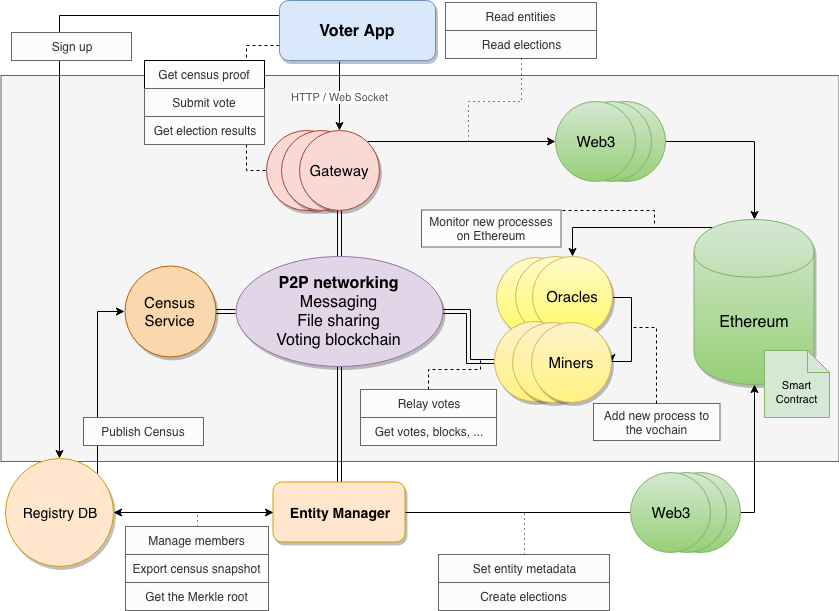

The diagram above was exported from draw.io. Its source (the exported page's mxGraphModel, read from the mxfile embedded in the PNG):
<mxGraphModel dx="1110" dy="924" grid="0" gridSize="10" guides="1" tooltips="1" connect="1" arrows="1" fold="1" page="1" pageScale="1" pageWidth="1169" pageHeight="827" background="#ffffff" math="0" shadow="0">
  <root>
    <mxCell id="0" />
    <mxCell id="1" parent="0" />
    <mxCell id="CtaN3FM71srPevUHVDR5-1" value="" style="rounded=0;whiteSpace=wrap;html=1;fillColor=#f5f5f5;strokeColor=#666666;fontColor=#333333;" parent="1" vertex="1">
      <mxGeometry x="151.5" y="236" width="838" height="386" as="geometry" />
    </mxCell>
    <mxCell id="9NQYMxGwLk5t_WAIQFmX-80" style="edgeStyle=orthogonalEdgeStyle;rounded=0;orthogonalLoop=1;jettySize=auto;html=1;exitX=1;exitY=0.5;exitDx=0;exitDy=0;entryX=0.5;entryY=0;entryDx=0;entryDy=0;startArrow=none;startFill=0;endArrow=classic;endFill=1;" parent="1" source="9NQYMxGwLk5t_WAIQFmX-78" target="9NQYMxGwLk5t_WAIQFmX-6" edge="1">
      <mxGeometry relative="1" as="geometry" />
    </mxCell>
    <mxCell id="9NQYMxGwLk5t_WAIQFmX-47" style="edgeStyle=orthogonalEdgeStyle;rounded=0;orthogonalLoop=1;jettySize=auto;html=1;exitX=0;exitY=0.5;exitDx=0;exitDy=0;entryX=1;entryY=0.5;entryDx=0;entryDy=0;startArrow=classic;startFill=1;shape=link;" parent="1" source="9NQYMxGwLk5t_WAIQFmX-19" target="9NQYMxGwLk5t_WAIQFmX-7" edge="1">
      <mxGeometry relative="1" as="geometry" />
    </mxCell>
    <mxCell id="9NQYMxGwLk5t_WAIQFmX-14" value="" style="ellipse;whiteSpace=wrap;html=1;aspect=fixed;fillColor=#fad9d5;strokeColor=#ae4132;shadow=1;" parent="1" vertex="1">
      <mxGeometry x="416.5" y="290.5" width="80" height="80" as="geometry" />
    </mxCell>
    <mxCell id="9NQYMxGwLk5t_WAIQFmX-13" value="" style="ellipse;whiteSpace=wrap;html=1;aspect=fixed;fillColor=#fad9d5;strokeColor=#ae4132;shadow=1;" parent="1" vertex="1">
      <mxGeometry x="431.5" y="290.5" width="80" height="80" as="geometry" />
    </mxCell>
    <mxCell id="9NQYMxGwLk5t_WAIQFmX-8" value="HTTP / Web Socket" style="edgeStyle=orthogonalEdgeStyle;rounded=0;orthogonalLoop=1;jettySize=auto;html=1;entryX=0.5;entryY=0;entryDx=0;entryDy=0;fontColor=#575757;" parent="1" target="9NQYMxGwLk5t_WAIQFmX-5" edge="1">
      <mxGeometry relative="1" as="geometry">
        <mxPoint x="490" y="222" as="sourcePoint" />
      </mxGeometry>
    </mxCell>
    <mxCell id="9NQYMxGwLk5t_WAIQFmX-24" style="edgeStyle=orthogonalEdgeStyle;rounded=0;orthogonalLoop=1;jettySize=auto;html=1;exitX=0;exitY=0.25;exitDx=0;exitDy=0;entryX=0.5;entryY=0;entryDx=0;entryDy=0;endArrow=classic;endFill=1;" parent="1" source="9NQYMxGwLk5t_WAIQFmX-1" target="9NQYMxGwLk5t_WAIQFmX-33" edge="1">
      <mxGeometry relative="1" as="geometry" />
    </mxCell>
    <mxCell id="9NQYMxGwLk5t_WAIQFmX-35" value="" style="edgeStyle=orthogonalEdgeStyle;rounded=0;orthogonalLoop=1;jettySize=auto;html=1;exitX=0;exitY=0.75;exitDx=0;exitDy=0;entryX=0;entryY=0.5;entryDx=0;entryDy=0;strokeColor=#000000;dashed=1;endArrow=none;endFill=0;" parent="1" source="9NQYMxGwLk5t_WAIQFmX-1" target="9NQYMxGwLk5t_WAIQFmX-14" edge="1">
      <mxGeometry relative="1" as="geometry" />
    </mxCell>
    <mxCell id="9NQYMxGwLk5t_WAIQFmX-79" style="edgeStyle=orthogonalEdgeStyle;rounded=0;orthogonalLoop=1;jettySize=auto;html=1;entryX=0;entryY=0.5;entryDx=0;entryDy=0;startArrow=none;startFill=0;endArrow=classic;endFill=1;exitX=1;exitY=0;exitDx=0;exitDy=0;" parent="1" source="9NQYMxGwLk5t_WAIQFmX-5" target="9NQYMxGwLk5t_WAIQFmX-9" edge="1">
      <mxGeometry relative="1" as="geometry" />
    </mxCell>
    <mxCell id="9NQYMxGwLk5t_WAIQFmX-1" value="&lt;font style=&quot;font-size: 16px&quot;&gt;&lt;b&gt;Voter App&lt;/b&gt;&lt;/font&gt;" style="rounded=1;whiteSpace=wrap;html=1;fillColor=#dae8fc;strokeColor=#6c8ebf;shadow=1;" parent="1" vertex="1">
      <mxGeometry x="430" y="161" width="156" height="60" as="geometry" />
    </mxCell>
    <mxCell id="9NQYMxGwLk5t_WAIQFmX-15" style="edgeStyle=orthogonalEdgeStyle;rounded=0;orthogonalLoop=1;jettySize=auto;html=1;entryX=0;entryY=0.5;entryDx=0;entryDy=0;startArrow=classic;startFill=1;shape=link;" parent="1" source="9NQYMxGwLk5t_WAIQFmX-2" target="9NQYMxGwLk5t_WAIQFmX-7" edge="1">
      <mxGeometry relative="1" as="geometry" />
    </mxCell>
    <mxCell id="9NQYMxGwLk5t_WAIQFmX-2" value="&lt;font style=&quot;font-size: 15px&quot;&gt;Census&lt;br&gt;Service&lt;br&gt;&lt;/font&gt;" style="ellipse;whiteSpace=wrap;html=1;aspect=fixed;shadow=1;fillColor=#fad7ac;strokeColor=#b46504;" parent="1" vertex="1">
      <mxGeometry x="275" y="426" width="91" height="91" as="geometry" />
    </mxCell>
    <mxCell id="9NQYMxGwLk5t_WAIQFmX-16" style="edgeStyle=orthogonalEdgeStyle;rounded=0;orthogonalLoop=1;jettySize=auto;html=1;exitX=0.5;exitY=0;exitDx=0;exitDy=0;entryX=0.5;entryY=1;entryDx=0;entryDy=0;startArrow=classic;startFill=1;shape=link;" parent="1" source="9NQYMxGwLk5t_WAIQFmX-3" target="9NQYMxGwLk5t_WAIQFmX-7" edge="1">
      <mxGeometry relative="1" as="geometry" />
    </mxCell>
    <mxCell id="9NQYMxGwLk5t_WAIQFmX-18" style="edgeStyle=orthogonalEdgeStyle;rounded=0;orthogonalLoop=1;jettySize=auto;html=1;entryX=0.5;entryY=1;entryDx=0;entryDy=0;" parent="1" source="9NQYMxGwLk5t_WAIQFmX-3" target="9NQYMxGwLk5t_WAIQFmX-6" edge="1">
      <mxGeometry relative="1" as="geometry">
        <mxPoint x="816.5" y="545.5" as="targetPoint" />
      </mxGeometry>
    </mxCell>
    <mxCell id="9NQYMxGwLk5t_WAIQFmX-3" value="&lt;font style=&quot;font-size: 14px&quot;&gt;Entity Manager&lt;br&gt;&lt;/font&gt;" style="rounded=1;whiteSpace=wrap;html=1;fillColor=#ffe6cc;strokeColor=#d79b00;shadow=1;fontStyle=1" parent="1" vertex="1">
      <mxGeometry x="423.5" y="642.5" width="132" height="60" as="geometry" />
    </mxCell>
    <mxCell id="9NQYMxGwLk5t_WAIQFmX-46" style="edgeStyle=orthogonalEdgeStyle;rounded=0;orthogonalLoop=1;jettySize=auto;html=1;exitX=1;exitY=0.5;exitDx=0;exitDy=0;startArrow=classic;startFill=1;strokeColor=#000000;entryX=1;entryY=0.5;entryDx=0;entryDy=0;endArrow=none;endFill=0;" parent="1" source="9NQYMxGwLk5t_WAIQFmX-4" target="eCU1015ZPJ6ZAG96V-RS-4" edge="1">
      <mxGeometry relative="1" as="geometry">
        <Array as="points">
          <mxPoint x="782" y="522" />
          <mxPoint x="782" y="458" />
        </Array>
      </mxGeometry>
    </mxCell>
    <mxCell id="9NQYMxGwLk5t_WAIQFmX-12" style="edgeStyle=orthogonalEdgeStyle;rounded=0;orthogonalLoop=1;jettySize=auto;html=1;exitX=0.5;exitY=1;exitDx=0;exitDy=0;entryX=0.5;entryY=0;entryDx=0;entryDy=0;startArrow=classic;startFill=1;shape=link;" parent="1" source="9NQYMxGwLk5t_WAIQFmX-5" target="9NQYMxGwLk5t_WAIQFmX-7" edge="1">
      <mxGeometry relative="1" as="geometry">
        <mxPoint x="489.5" y="415.5" as="sourcePoint" />
      </mxGeometry>
    </mxCell>
    <mxCell id="9NQYMxGwLk5t_WAIQFmX-5" value="&lt;font style=&quot;font-size: 15px&quot;&gt;Gateway&lt;/font&gt;" style="ellipse;whiteSpace=wrap;html=1;aspect=fixed;fillColor=#fad9d5;strokeColor=#ae4132;shadow=1;" parent="1" vertex="1">
      <mxGeometry x="449.5" y="290.5" width="80" height="80" as="geometry" />
    </mxCell>
    <mxCell id="QQ646CwgQw8guvcEC_Bi-13" style="edgeStyle=orthogonalEdgeStyle;rounded=0;orthogonalLoop=1;jettySize=auto;html=1;exitX=0.15;exitY=0.05;exitDx=0;exitDy=0;exitPerimeter=0;entryX=0.5;entryY=0;entryDx=0;entryDy=0;endArrow=classic;endFill=1;strokeColor=#000000;" parent="1" source="9NQYMxGwLk5t_WAIQFmX-6" target="eCU1015ZPJ6ZAG96V-RS-4" edge="1">
      <mxGeometry relative="1" as="geometry">
        <Array as="points">
          <mxPoint x="723" y="388" />
        </Array>
      </mxGeometry>
    </mxCell>
    <mxCell id="9NQYMxGwLk5t_WAIQFmX-6" value="&lt;span style=&quot;font-size: 16px&quot;&gt;Ethereum&lt;/span&gt;" style="shape=cylinder;whiteSpace=wrap;html=1;boundedLbl=1;backgroundOutline=1;fillColor=#d5e8d4;strokeColor=#82b366;shadow=1;gradientColor=#97d077;" parent="1" vertex="1">
      <mxGeometry x="844.5" y="380" width="120" height="165" as="geometry" />
    </mxCell>
    <mxCell id="9NQYMxGwLk5t_WAIQFmX-7" value="&lt;font style=&quot;font-size: 16px&quot;&gt;&lt;b style=&quot;font-size: 16px&quot;&gt;P2P networking&lt;br style=&quot;font-size: 16px&quot;&gt;&lt;/b&gt;Messaging&lt;br style=&quot;font-size: 16px&quot;&gt;File sharing&lt;br style=&quot;font-size: 16px&quot;&gt;Voting blockchain&lt;br style=&quot;font-size: 16px&quot;&gt;&lt;/font&gt;" style="ellipse;whiteSpace=wrap;html=1;shadow=1;align=center;fontSize=16;fillColor=#e1d5e7;strokeColor=#9673a6;" parent="1" vertex="1">
      <mxGeometry x="386" y="416.5" width="207" height="110" as="geometry" />
    </mxCell>
    <mxCell id="9NQYMxGwLk5t_WAIQFmX-26" value="Get census proof" style="rounded=0;whiteSpace=wrap;html=1;fillColor=#FCFCFC;strokeColor=#000000;fontColor=#333333;fontStyle=0" parent="1" vertex="1">
      <mxGeometry x="295" y="221" width="120" height="28" as="geometry" />
    </mxCell>
    <mxCell id="9NQYMxGwLk5t_WAIQFmX-31" value="Sign up" style="rounded=0;whiteSpace=wrap;html=1;fillColor=#FCFCFC;strokeColor=#666666;fontColor=#333333;fontStyle=0" parent="1" vertex="1">
      <mxGeometry x="162" y="193" width="120" height="28" as="geometry" />
    </mxCell>
    <mxCell id="9NQYMxGwLk5t_WAIQFmX-34" style="edgeStyle=orthogonalEdgeStyle;rounded=0;orthogonalLoop=1;jettySize=auto;html=1;exitX=1;exitY=0.5;exitDx=0;exitDy=0;entryX=0;entryY=0.5;entryDx=0;entryDy=0;startArrow=classic;startFill=1;" parent="1" source="9NQYMxGwLk5t_WAIQFmX-33" target="9NQYMxGwLk5t_WAIQFmX-3" edge="1">
      <mxGeometry relative="1" as="geometry" />
    </mxCell>
    <mxCell id="2EsPraQ1ZLOHerk-Rzkf-5" style="edgeStyle=orthogonalEdgeStyle;rounded=0;orthogonalLoop=1;jettySize=auto;html=1;exitX=1;exitY=0;exitDx=0;exitDy=0;entryX=0;entryY=0.5;entryDx=0;entryDy=0;endArrow=classic;endFill=1;strokeColor=#000000;" parent="1" source="9NQYMxGwLk5t_WAIQFmX-33" target="9NQYMxGwLk5t_WAIQFmX-2" edge="1">
      <mxGeometry relative="1" as="geometry">
        <Array as="points">
          <mxPoint x="248" y="472" />
        </Array>
      </mxGeometry>
    </mxCell>
    <mxCell id="9NQYMxGwLk5t_WAIQFmX-33" value="&lt;font style=&quot;font-size: 14px&quot;&gt;Registry DB&lt;/font&gt;" style="ellipse;whiteSpace=wrap;html=1;aspect=fixed;fillColor=#ffe6cc;strokeColor=#d79b00;shadow=1;" parent="1" vertex="1">
      <mxGeometry x="156" y="618.5" width="108" height="108" as="geometry" />
    </mxCell>
    <mxCell id="9NQYMxGwLk5t_WAIQFmX-51" style="edgeStyle=orthogonalEdgeStyle;rounded=0;orthogonalLoop=1;jettySize=auto;html=1;exitX=0.5;exitY=0;exitDx=0;exitDy=0;startArrow=none;startFill=0;endArrow=none;endFill=0;dashed=1;dashPattern=1 4;" parent="1" source="9NQYMxGwLk5t_WAIQFmX-42" edge="1">
      <mxGeometry relative="1" as="geometry">
        <mxPoint x="348" y="673" as="targetPoint" />
        <Array as="points">
          <mxPoint x="348" y="673" />
        </Array>
      </mxGeometry>
    </mxCell>
    <mxCell id="9NQYMxGwLk5t_WAIQFmX-48" value="Read entities" style="rounded=0;whiteSpace=wrap;html=1;fillColor=#FCFCFC;strokeColor=#666666;fontColor=#333333;fontStyle=0" parent="1" vertex="1">
      <mxGeometry x="596" y="163" width="151" height="28" as="geometry" />
    </mxCell>
    <mxCell id="9NQYMxGwLk5t_WAIQFmX-49" value="Read elections" style="rounded=0;whiteSpace=wrap;html=1;fillColor=#FCFCFC;strokeColor=#666666;fontColor=#333333;fontStyle=0" parent="1" vertex="1">
      <mxGeometry x="596" y="191" width="151" height="28" as="geometry" />
    </mxCell>
    <mxCell id="9NQYMxGwLk5t_WAIQFmX-59" style="edgeStyle=orthogonalEdgeStyle;rounded=0;orthogonalLoop=1;jettySize=auto;html=1;exitX=0.5;exitY=1;exitDx=0;exitDy=0;startArrow=none;startFill=0;endArrow=none;endFill=0;dashed=1;dashPattern=1 4;" parent="1" source="9NQYMxGwLk5t_WAIQFmX-49" edge="1">
      <mxGeometry relative="1" as="geometry">
        <mxPoint x="619" y="304" as="targetPoint" />
      </mxGeometry>
    </mxCell>
    <mxCell id="9NQYMxGwLk5t_WAIQFmX-55" value="Get election results" style="rounded=0;whiteSpace=wrap;html=1;fillColor=#FCFCFC;strokeColor=#666666;fontColor=#333333;fontStyle=0" parent="1" vertex="1">
      <mxGeometry x="295" y="277" width="120" height="28" as="geometry" />
    </mxCell>
    <mxCell id="9NQYMxGwLk5t_WAIQFmX-64" value="Add new process to the vochain" style="rounded=0;whiteSpace=wrap;html=1;fillColor=#FCFCFC;strokeColor=#666666;fontColor=#333333;fontStyle=0" parent="1" vertex="1">
      <mxGeometry x="744" y="564" width="126.5" height="37" as="geometry" />
    </mxCell>
    <mxCell id="2EsPraQ1ZLOHerk-Rzkf-3" style="edgeStyle=orthogonalEdgeStyle;rounded=0;orthogonalLoop=1;jettySize=auto;html=1;exitX=0.5;exitY=0;exitDx=0;exitDy=0;dashed=1;endArrow=none;endFill=0;strokeColor=#000000;" parent="1" source="9NQYMxGwLk5t_WAIQFmX-66" edge="1">
      <mxGeometry relative="1" as="geometry">
        <mxPoint x="631" y="519" as="targetPoint" />
      </mxGeometry>
    </mxCell>
    <mxCell id="9NQYMxGwLk5t_WAIQFmX-66" value="Relay votes" style="rounded=0;whiteSpace=wrap;html=1;fillColor=#FCFCFC;strokeColor=#666666;fontColor=#333333;fontStyle=0" parent="1" vertex="1">
      <mxGeometry x="511" y="550" width="136" height="28" as="geometry" />
    </mxCell>
    <mxCell id="9NQYMxGwLk5t_WAIQFmX-72" style="edgeStyle=orthogonalEdgeStyle;rounded=0;orthogonalLoop=1;jettySize=auto;html=1;exitX=0.5;exitY=0;exitDx=0;exitDy=0;dashed=1;dashPattern=1 4;startArrow=none;startFill=0;endArrow=none;endFill=0;" parent="1" source="9NQYMxGwLk5t_WAIQFmX-71" edge="1">
      <mxGeometry relative="1" as="geometry">
        <mxPoint x="675" y="674" as="targetPoint" />
      </mxGeometry>
    </mxCell>
    <mxCell id="9NQYMxGwLk5t_WAIQFmX-76" value="&lt;font&gt;&lt;br&gt;&lt;font style=&quot;font-size: 11px&quot;&gt;Smart Contract&lt;/font&gt;&lt;/font&gt;" style="shape=note;whiteSpace=wrap;html=1;backgroundOutline=1;darkOpacity=0.05;strokeColor=#82b366;fillColor=#d5e8d4;size=22;" parent="1" vertex="1">
      <mxGeometry x="915" y="511" width="65" height="67" as="geometry" />
    </mxCell>
    <mxCell id="eCU1015ZPJ6ZAG96V-RS-11" style="edgeStyle=orthogonalEdgeStyle;rounded=0;orthogonalLoop=1;jettySize=auto;html=1;exitX=0.5;exitY=0;exitDx=0;exitDy=0;dashed=1;startArrow=none;startFill=0;endArrow=none;endFill=0;" parent="1" source="9NQYMxGwLk5t_WAIQFmX-64" edge="1">
      <mxGeometry relative="1" as="geometry">
        <Array as="points">
          <mxPoint x="807" y="488" />
        </Array>
        <mxPoint x="540" y="386" as="sourcePoint" />
        <mxPoint x="781" y="488" as="targetPoint" />
      </mxGeometry>
    </mxCell>
    <mxCell id="eCU1015ZPJ6ZAG96V-RS-12" value="Publish Census" style="rounded=0;whiteSpace=wrap;html=1;fillColor=#FCFCFC;strokeColor=#666666;fontColor=#333333;fontStyle=0" parent="1" vertex="1">
      <mxGeometry x="234" y="578" width="120" height="28" as="geometry" />
    </mxCell>
    <mxCell id="QQ646CwgQw8guvcEC_Bi-4" value="" style="group" parent="1" vertex="1" connectable="0">
      <mxGeometry x="647" y="416.5" width="116" height="81" as="geometry" />
    </mxCell>
    <mxCell id="eCU1015ZPJ6ZAG96V-RS-8" value="" style="ellipse;whiteSpace=wrap;html=1;aspect=fixed;fillColor=#FFFACC;strokeColor=#d6b656;shadow=1;gradientColor=#FFFA66;" parent="QQ646CwgQw8guvcEC_Bi-4" vertex="1">
      <mxGeometry y="1" width="80" height="80" as="geometry" />
    </mxCell>
    <mxCell id="eCU1015ZPJ6ZAG96V-RS-7" value="" style="ellipse;whiteSpace=wrap;html=1;aspect=fixed;fillColor=#FFFACC;strokeColor=#d6b656;shadow=1;gradientColor=#FFFA66;" parent="QQ646CwgQw8guvcEC_Bi-4" vertex="1">
      <mxGeometry x="19" width="80" height="80" as="geometry" />
    </mxCell>
    <mxCell id="eCU1015ZPJ6ZAG96V-RS-4" value="&lt;span style=&quot;white-space: normal&quot;&gt;&lt;font style=&quot;font-size: 15px&quot;&gt;Oracles&lt;/font&gt;&lt;/span&gt;" style="ellipse;whiteSpace=wrap;html=1;aspect=fixed;fillColor=#FFFACC;strokeColor=#d6b656;shadow=1;gradientColor=#FFFA66;" parent="QQ646CwgQw8guvcEC_Bi-4" vertex="1">
      <mxGeometry x="36" width="80" height="80" as="geometry" />
    </mxCell>
    <mxCell id="QQ646CwgQw8guvcEC_Bi-5" value="" style="group" parent="1" vertex="1" connectable="0">
      <mxGeometry x="645" y="481.5" width="116.5" height="83" as="geometry" />
    </mxCell>
    <mxCell id="9NQYMxGwLk5t_WAIQFmX-19" value="" style="ellipse;whiteSpace=wrap;html=1;aspect=fixed;fillColor=#fff2cc;strokeColor=#d6b656;shadow=1;gradientColor=#FFF280;" parent="QQ646CwgQw8guvcEC_Bi-5" vertex="1">
      <mxGeometry width="80" height="80" as="geometry" />
    </mxCell>
    <mxCell id="9NQYMxGwLk5t_WAIQFmX-20" value="" style="ellipse;whiteSpace=wrap;html=1;aspect=fixed;fillColor=#fff2cc;strokeColor=#d6b656;shadow=1;gradientColor=#FFF280;" parent="QQ646CwgQw8guvcEC_Bi-5" vertex="1">
      <mxGeometry x="17.5" y="1" width="80" height="80" as="geometry" />
    </mxCell>
    <mxCell id="9NQYMxGwLk5t_WAIQFmX-4" value="&lt;font style=&quot;font-size: 15px&quot;&gt;Miners&lt;/font&gt;" style="ellipse;whiteSpace=wrap;html=1;aspect=fixed;fillColor=#fff2cc;strokeColor=#d6b656;shadow=1;gradientColor=#FFF280;" parent="QQ646CwgQw8guvcEC_Bi-5" vertex="1">
      <mxGeometry x="36.5" y="1" width="80" height="80" as="geometry" />
    </mxCell>
    <mxCell id="QQ646CwgQw8guvcEC_Bi-8" value="" style="group" parent="1" vertex="1" connectable="0">
      <mxGeometry x="706" y="262" width="110" height="80" as="geometry" />
    </mxCell>
    <mxCell id="9NQYMxGwLk5t_WAIQFmX-78" value="" style="ellipse;whiteSpace=wrap;html=1;aspect=fixed;fillColor=#d5e8d4;strokeColor=#82b366;gradientColor=#97d077;" parent="QQ646CwgQw8guvcEC_Bi-8" vertex="1">
      <mxGeometry x="30" width="80" height="80" as="geometry" />
    </mxCell>
    <mxCell id="9NQYMxGwLk5t_WAIQFmX-77" value="" style="ellipse;whiteSpace=wrap;html=1;aspect=fixed;fillColor=#d5e8d4;strokeColor=#82b366;gradientColor=#97d077;" parent="QQ646CwgQw8guvcEC_Bi-8" vertex="1">
      <mxGeometry x="16" width="80" height="80" as="geometry" />
    </mxCell>
    <mxCell id="9NQYMxGwLk5t_WAIQFmX-9" value="&lt;font style=&quot;font-size: 15px&quot;&gt;Web3&lt;/font&gt;" style="ellipse;whiteSpace=wrap;html=1;aspect=fixed;fillColor=#d5e8d4;strokeColor=#82b366;gradientColor=#97d077;" parent="QQ646CwgQw8guvcEC_Bi-8" vertex="1">
      <mxGeometry width="80" height="80" as="geometry" />
    </mxCell>
    <mxCell id="QQ646CwgQw8guvcEC_Bi-14" value="" style="group" parent="1" vertex="1" connectable="0">
      <mxGeometry x="781" y="632.5" width="110" height="80" as="geometry" />
    </mxCell>
    <mxCell id="CtaN3FM71srPevUHVDR5-2" value="" style="ellipse;whiteSpace=wrap;html=1;aspect=fixed;fillColor=#d5e8d4;strokeColor=#82b366;gradientColor=#97d077;" parent="QQ646CwgQw8guvcEC_Bi-14" vertex="1">
      <mxGeometry x="30" width="80" height="80" as="geometry" />
    </mxCell>
    <mxCell id="CtaN3FM71srPevUHVDR5-3" value="" style="ellipse;whiteSpace=wrap;html=1;aspect=fixed;fillColor=#d5e8d4;strokeColor=#82b366;gradientColor=#97d077;" parent="QQ646CwgQw8guvcEC_Bi-14" vertex="1">
      <mxGeometry x="16" width="80" height="80" as="geometry" />
    </mxCell>
    <mxCell id="CtaN3FM71srPevUHVDR5-4" value="&lt;font style=&quot;font-size: 15px&quot;&gt;Web3&lt;/font&gt;" style="ellipse;whiteSpace=wrap;html=1;aspect=fixed;fillColor=#d5e8d4;strokeColor=#82b366;gradientColor=#97d077;" parent="QQ646CwgQw8guvcEC_Bi-14" vertex="1">
      <mxGeometry width="80" height="80" as="geometry" />
    </mxCell>
    <mxCell id="QQ646CwgQw8guvcEC_Bi-15" value="" style="group" parent="1" vertex="1" connectable="0">
      <mxGeometry x="589" y="715" width="171" height="56" as="geometry" />
    </mxCell>
    <mxCell id="9NQYMxGwLk5t_WAIQFmX-52" style="edgeStyle=orthogonalEdgeStyle;rounded=0;orthogonalLoop=1;jettySize=auto;html=1;exitX=0.5;exitY=0;exitDx=0;exitDy=0;dashed=1;startArrow=none;startFill=0;endArrow=none;endFill=0;" parent="QQ646CwgQw8guvcEC_Bi-15" source="9NQYMxGwLk5t_WAIQFmX-43" edge="1">
      <mxGeometry relative="1" as="geometry">
        <mxPoint x="60.5" y="9" as="targetPoint" />
      </mxGeometry>
    </mxCell>
    <mxCell id="9NQYMxGwLk5t_WAIQFmX-43" value="Create elections" style="rounded=0;whiteSpace=wrap;html=1;fillColor=#FCFCFC;strokeColor=#666666;fontColor=#333333;fontStyle=0" parent="QQ646CwgQw8guvcEC_Bi-15" vertex="1">
      <mxGeometry y="28" width="171" height="28" as="geometry" />
    </mxCell>
    <mxCell id="9NQYMxGwLk5t_WAIQFmX-71" value="Set entity metadata" style="rounded=0;whiteSpace=wrap;html=1;fillColor=#FCFCFC;strokeColor=#666666;fontColor=#333333;fontStyle=0" parent="QQ646CwgQw8guvcEC_Bi-15" vertex="1">
      <mxGeometry width="171" height="28" as="geometry" />
    </mxCell>
    <mxCell id="QQ646CwgQw8guvcEC_Bi-19" value="Submit vote" style="rounded=0;whiteSpace=wrap;html=1;fillColor=#FCFCFC;strokeColor=#666666;fontColor=#333333;fontStyle=0" parent="1" vertex="1">
      <mxGeometry x="295" y="249" width="120" height="28" as="geometry" />
    </mxCell>
    <mxCell id="QQ646CwgQw8guvcEC_Bi-20" value="Get votes, blocks, ..." style="rounded=0;whiteSpace=wrap;html=1;fillColor=#FCFCFC;strokeColor=#666666;fontColor=#333333;fontStyle=0" parent="1" vertex="1">
      <mxGeometry x="511" y="578" width="136" height="28" as="geometry" />
    </mxCell>
    <mxCell id="QQ646CwgQw8guvcEC_Bi-23" style="edgeStyle=orthogonalEdgeStyle;rounded=0;orthogonalLoop=1;jettySize=auto;html=1;exitX=0.75;exitY=0;exitDx=0;exitDy=0;endArrow=none;endFill=0;strokeColor=#000000;fontSize=16;fontColor=#404040;dashed=1;" parent="1" source="QQ646CwgQw8guvcEC_Bi-22" edge="1">
      <mxGeometry relative="1" as="geometry">
        <mxPoint x="805" y="387" as="targetPoint" />
        <Array as="points">
          <mxPoint x="805" y="371" />
        </Array>
      </mxGeometry>
    </mxCell>
    <mxCell id="QQ646CwgQw8guvcEC_Bi-22" value="Monitor new processes on Ethereum" style="rounded=0;whiteSpace=wrap;html=1;fillColor=#FCFCFC;strokeColor=#666666;fontColor=#333333;fontStyle=0" parent="1" vertex="1">
      <mxGeometry x="572" y="370.5" width="139.5" height="37" as="geometry" />
    </mxCell>
    <mxCell id="QQ646CwgQw8guvcEC_Bi-27" value="" style="group" parent="1" vertex="1" connectable="0">
      <mxGeometry x="276" y="687" width="143" height="84" as="geometry" />
    </mxCell>
    <mxCell id="QQ646CwgQw8guvcEC_Bi-24" value="Get the Merkle root" style="rounded=0;whiteSpace=wrap;html=1;fillColor=#FCFCFC;strokeColor=#666666;fontColor=#333333;fontStyle=0" parent="QQ646CwgQw8guvcEC_Bi-27" vertex="1">
      <mxGeometry y="56" width="143" height="28" as="geometry" />
    </mxCell>
    <mxCell id="9NQYMxGwLk5t_WAIQFmX-42" value="Manage members" style="rounded=0;whiteSpace=wrap;html=1;fillColor=#FCFCFC;strokeColor=#666666;fontColor=#333333;fontStyle=0" parent="QQ646CwgQw8guvcEC_Bi-27" vertex="1">
      <mxGeometry width="143" height="28" as="geometry" />
    </mxCell>
    <mxCell id="9NQYMxGwLk5t_WAIQFmX-63" value="Export census snapshot" style="rounded=0;whiteSpace=wrap;html=1;fillColor=#FCFCFC;strokeColor=#666666;fontColor=#333333;fontStyle=0" parent="QQ646CwgQw8guvcEC_Bi-27" vertex="1">
      <mxGeometry y="28" width="143" height="28" as="geometry" />
    </mxCell>
  </root>
</mxGraphModel>